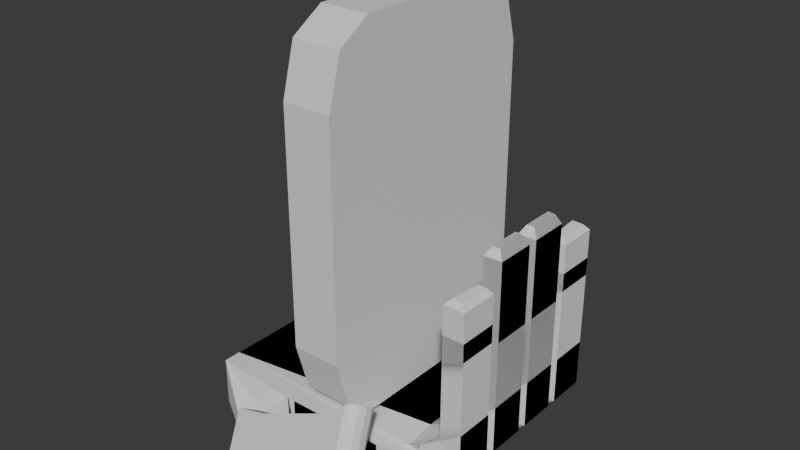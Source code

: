 # Source: rune-hand.blend  (saved by Blender 4.4.32; exported with 4.5.12 LTS)
import bpy
from mathutils import Matrix  # noqa: F401  (used for matrix-valued properties, if any)

bpy.ops.wm.read_factory_settings(use_empty=True)
scene = bpy.context.scene
scene.name = 'Scene'

# ---- collections
col_collection = bpy.data.collections.new('Collection'); scene.collection.children.link(col_collection)

# ---- materials (node trees are filled in below, after node groups)
mat_material_001 = bpy.data.materials.new('Material.001')
mat_material_001.alpha_threshold = 0.0
mat_material_001.roughness = 0.5
mat_material_001.line_color = (0.0, 0.0, 0.0, 1.0)

# ---- material node trees
mat_material_001.use_nodes = True; mat_material_001.node_tree.nodes.clear()
_N = mat_material_001.node_tree.nodes; _L = mat_material_001.node_tree.links
n0 = _N.new('ShaderNodeOutputMaterial'); n0.name = 'Material Output'; n0.location = (300, 300)
n1 = _N.new('ShaderNodeBsdfPrincipled'); n1.name = 'Principled BSDF'; n1.location = (10, 300)
n1.inputs[3].default_value = 1.45
_L.new(n1.outputs[0], n0.inputs[0])
n0.is_active_output = True

# ---- world
world_world = bpy.data.worlds.new('World'); scene.world = world_world
world_world.use_nodes = True; world_world.node_tree.nodes.clear()
_N = world_world.node_tree.nodes; _L = world_world.node_tree.links
n0 = _N.new('ShaderNodeOutputWorld'); n0.name = 'World Output'; n0.location = (300, 300)
n1 = _N.new('ShaderNodeBackground'); n1.name = 'Background'; n1.location = (10, 300)
n1.inputs[0].default_value = (0.05088, 0.05088, 0.05088, 1.0)
_L.new(n1.outputs[0], n0.inputs[0])
n0.is_active_output = True
world_world.color = (0.05088, 0.05088, 0.05088)
world_world.sun_shadow_jitter_overblur = 0.0

# ---- meshes
me_cube_001 = bpy.data.meshes.new('Cube.001')
me_cube_001.from_pydata([(1.0, 1.0, 0.6231), (1.0, 0.6231, 1.0), (1.0, 0.8896, 0.8896), (1.0, 0.6231, -1.0), (1.0, 1.0, -0.6231), (1.0, 0.8896, -0.8896), (1.0, -0.6231, 1.0), (1.0, -1.0, 0.6231), (1.0, -0.8896, 0.8896), (1.0, -1.0, -0.6231), (1.0, -0.6231, -1.0), (1.0, -0.8896, -0.8896), (-1.0, 0.6231, 1.0), (-1.0, 1.0, 0.6231), (-1.0, 0.8896, 0.8896), (-1.0, 1.0, -0.6231), (-1.0, 0.6231, -1.0), (-1.0, 0.8896, -0.8896), (-1.0, -1.0, 0.6231), (-1.0, -0.6231, 1.0), (-1.0, -0.8896, 0.8896), (-1.0, -0.6231, -1.0), (-1.0, -1.0, -0.6231), (-1.0, -0.8896, -0.8896)], [], [(16, 3, 10, 21), (21, 23, 22, 18, 20, 19, 12, 14, 13, 15, 17, 16), (9, 7, 18, 22), (1, 12, 19, 6), (3, 5, 4, 0, 2, 1, 6, 8, 7, 9, 11, 10), (3, 16, 17, 5), (5, 17, 15, 4), (6, 19, 20, 8), (8, 20, 18, 7), (21, 10, 11, 23), (23, 11, 9, 22), (12, 1, 2, 14), (14, 2, 0, 13), (15, 13, 0, 4)])
_uv = me_cube_001.uv_layers.new(name='UVMap')
_uv.uv.foreach_set('vector', [0.125, 0.5471, 0.375, 0.5471, 0.375, 0.7029, 0.125, 0.7029, 0.375, 0.04711, 0.3888, 0.0138, 0.4221, 0.0, 0.5779, 0.0, 0.6112, 0.0138, 0.625, 0.04711, 0.625, 0.2029, 0.6112, 0.2362, 0.5779, 0.25, 0.4221, 0.25, 0.3888, 0.2362, 0.375, 0.2029, 0.4221, 0.75, 0.5779, 0.75, 0.5779, 1.0, 0.4221, 1.0, 0.625, 0.5471, 0.875, 0.5471, 0.875, 0.7029, 0.625, 0.7029, 0.375, 0.5471, 0.3888, 0.5138, 0.4221, 0.5, 0.5779, 0.5, 0.6112, 0.5138, 0.625, 0.5471, 0.625, 0.7029, 0.6112, 0.7362, 0.5779, 0.75, 0.4221, 0.75, 0.3888, 0.7362, 0.375, 0.7029, 0.375, 0.5471, 0.125, 0.5471, 0.125, 0.5, 0.375, 0.5, 0.375, 0.5, 0.375, 0.25, 0.4221, 0.25, 0.4221, 0.5, 0.625, 0.7029, 0.875, 0.7029, 0.875, 0.75, 0.625, 0.75, 0.625, 0.75, 0.625, 1.0, 0.5779, 1.0, 0.5779, 0.75, 0.125, 0.7029, 0.375, 0.7029, 0.375, 0.75, 0.125, 0.75, 0.375, 1.0, 0.375, 0.75, 0.4221, 0.75, 0.4221, 1.0, 0.875, 0.5471, 0.625, 0.5471, 0.625, 0.5, 0.875, 0.5, 0.625, 0.25, 0.625, 0.5, 0.5779, 0.5, 0.5779, 0.25, 0.4221, 0.25, 0.5779, 0.25, 0.5779, 0.5, 0.4221, 0.5])
me_cube_001.materials.append(mat_material_001)
me_cube_001.use_mirror_vertex_groups = False
me_cube_001.update()
me_cube_002 = bpy.data.meshes.new('Cube.002')
me_cube_002.from_pydata([(-0.3372, -1.678, -0.6267), (-0.4275, -1.416, 0.7966), (1.0, 0.0, 1.0), (1.0, -0.5, 1.0), (1.0, 0.5, 1.0), (1.597, 0.9519, 2.852), (1.597, 0.5481, 2.852), (1.597, 0.4519, 2.878), (1.597, 0.04812, 2.878), (1.597, -0.04812, 2.878), (1.597, -0.4519, 2.878), (1.597, -0.5481, 2.878), (1.597, -0.9519, 2.878), (1.21, 0.9534, 1.62), (1.404, 0.9526, 2.25), (1.276, 0.5176, 1.595), (1.438, 0.533, 2.242), (1.276, 0.4824, 1.595), (1.438, 0.467, 2.242), (1.276, 0.01762, 1.595), (1.438, 0.03304, 2.242), (1.276, -0.01762, 1.595), (1.438, -0.03304, 2.242), (1.276, -0.4824, 1.595), (1.438, -0.467, 2.242), (1.276, -0.5176, 1.595), (1.438, -0.533, 2.242), (1.21, -0.9534, 1.62), (1.404, -0.9526, 2.25), (1.406, 0.9526, 4.177), (1.599, 0.9519, 4.573), (1.44, 0.533, 4.172), (1.599, 0.5481, 4.573), (1.44, 0.467, 4.969), (1.599, 0.4519, 5.605), (1.44, 0.03304, 4.969), (1.599, 0.04812, 5.605), (1.44, -0.03304, 4.969), (1.599, -0.04812, 5.605), (1.44, -0.467, 4.969), (1.599, -0.4519, 5.605), (1.44, -0.533, 5.429), (1.599, -0.5481, 5.815), (1.406, -0.9526, 5.433), (1.599, -0.9519, 5.815), (1.406, 0.9526, 6.574), (1.456, 0.9061, 6.796), (1.553, 0.9057, 6.788), (1.599, 0.9519, 6.558), (1.482, 0.5835, 6.793), (1.44, 0.533, 6.569), (1.599, 0.5481, 6.558), (1.553, 0.5903, 6.788), (1.44, 0.467, 8.767), (1.486, 0.4161, 9.121), (1.553, 0.4097, 9.114), (1.599, 0.4519, 8.749), (1.486, 0.08393, 9.121), (1.44, 0.03304, 8.767), (1.599, 0.04812, 8.749), (1.553, 0.09028, 9.114), (1.44, -0.03304, 8.767), (1.486, -0.08393, 9.121), (1.553, -0.09028, 9.114), (1.599, -0.04812, 8.749), (1.486, -0.4161, 9.121), (1.44, -0.467, 8.767), (1.599, -0.4519, 8.749), (1.553, -0.4097, 9.114), (1.44, -0.533, 7.74), (1.482, -0.5835, 7.957), (1.553, -0.5903, 7.952), (1.599, -0.5481, 7.729), (1.456, -0.9061, 7.96), (1.406, -0.9526, 7.745), (1.599, -0.9519, 7.729), (1.553, -0.9057, 7.952), (0.00271, -1.716, -0.07793), (-0.0876, -1.454, 1.345), (-1.0, -1.0, -1.0), (-1.0, -1.0, 1.0), (-0.3613, -1.404, -1.522), (-0.4563, -1.129, -0.02481), (-0.04734, -1.175, 0.6354), (0.04763, -1.45, -0.8614), (0.6787, -1.185, 2.257), (0.6198, -1.468, 2.9), (0.9322, -1.298, 3.409), (0.8205, -1.429, 3.605), (0.9068, -1.358, 3.614), (0.8659, -1.406, 3.685), (0.905, -1.679, 2.244), (1.008, -1.518, 2.214), (0.9514, -1.656, 2.324), (0.9891, -1.597, 2.313), (0.9499, -1.413, 1.461), (1.008, -1.518, 2.214), (0.9903, -1.426, 1.646), (1.012, -1.464, 1.921), (0.9322, -1.298, 3.409), (0.8606, -1.15, 2.895), (0.9269, -1.218, 3.259), (0.9007, -1.164, 3.07), (-0.8145, 1.0, -0.8145), (-1.0, 0.8145, -1.0), (-0.9072, 0.9751, -0.9072), (-0.9751, 0.9072, -0.9751), (-0.8145, 1.0, 0.8145), (-1.0, 0.8145, 1.0), (-0.9072, 0.9751, 0.9072), (-0.9751, 0.9072, 0.9751), (0.8145, 1.0, -0.8145), (0.9093, 0.9866, -0.9004), (0.9829, 0.9499, -0.9495), (1.033, 0.8753, 1.059), (0.8145, 1.0, 0.8145), (0.9919, 0.9376, 1.005), (0.9117, 0.9833, 0.9151), (0.7891, -1.0, -0.7891), (0.8969, -0.9847, -0.8867), (0.9806, -0.943, -0.9426), (0.7891, -1.0, 0.7891), (1.212, -0.988, 1.001), (0.923, -0.9984, 0.8947), (1.078, -0.994, 0.9722), (-0.1413, -1.0, 0.7891), (-0.1693, -1.053, 1.0), (-0.2222, -1.007, 0.8945), (-0.2325, -1.026, 0.9717), (-0.1413, -1.0, -0.7891), (-0.211, -1.077, -1.002), (-0.2278, -1.01, -0.8948), (-0.2533, -1.038, -0.9726), (1.0, 3.529e-08, -1.0), (1.0, 0.0, -1.0), (1.0, -3.529e-08, -1.0), (1.0, 0.0, -1.0), (1.0, 0.5, -1.0), (1.0, 0.5, -1.0), (1.0, 0.5, -1.0), (1.0, 0.5, -1.0), (1.0, -0.5, -1.0), (1.0, -0.5, -1.0), (1.0, -0.5, -1.0), (1.0, -0.5, -1.0), (1.597, 0.9519, 0.9738), (1.597, 0.9519, 0.9738), (1.597, 0.5481, 0.9738), (1.597, 0.5481, 0.9738), (1.597, 0.4519, 0.9738), (1.597, 0.4519, 0.9738), (1.597, 0.04812, 0.9738), (1.597, 0.04813, 0.9738), (1.597, -0.04813, 0.9738), (1.597, -0.04812, 0.9738), (1.597, -0.4519, 0.9738), (1.597, -0.4519, 0.9738), (1.597, -0.5481, 0.9738), (1.597, -0.5481, 0.9738), (1.597, -0.9519, 0.9738), (1.597, -0.9519, 0.9738), (1.597, 0.9519, 0.9738), (1.597, 0.9519, 0.9738), (1.597, 0.5481, 0.9738), (1.597, 0.5481, 0.9738), (1.597, 0.5481, 2.852), (1.597, 0.5481, 2.852), (1.597, 0.9519, 2.852), (1.597, 0.9519, 2.852), (1.597, 0.4519, 0.9738), (1.597, 0.4519, 0.9738), (1.597, 0.04812, 0.9738), (1.597, 0.04812, 0.9738), (1.597, 0.04812, 2.878), (1.597, 0.04812, 2.878), (1.597, 0.4519, 2.878), (1.597, 0.4519, 2.878), (1.597, -0.04812, 0.9738), (1.597, -0.04812, 0.9738), (1.597, -0.4519, 0.9738), (1.597, -0.4519, 0.9738), (1.597, -0.4519, 2.878), (1.597, -0.4519, 2.878), (1.597, -0.04812, 2.878), (1.597, -0.04812, 2.878), (1.597, -0.5481, 0.9738), (1.597, -0.5481, 0.9738), (1.597, -0.9519, 0.9738), (1.597, -0.9519, 0.9738), (1.597, -0.9519, 2.878), (1.597, -0.9519, 2.878), (1.597, -0.5481, 2.878), (1.597, -0.5481, 2.878), (1.016, 0.8998, -0.9487), (1.016, 0.8998, -0.9487), (1.018, -0.8861, -0.9417), (1.018, -0.8861, -0.9417)], [], [(103, 107, 115, 111), (82, 83, 126, 80), (77, 78, 1, 0), (79, 80, 108, 104), (146, 5, 168, 162), (114, 4, 15, 13), (138, 193, 145, 147), (8, 7, 34, 36), (143, 3, 25, 26, 11, 157), (142, 133, 154, 155), (139, 4, 17, 18, 7, 149), (10, 9, 38, 40), (4, 139, 148, 6, 16, 15), (2, 136, 152, 8, 20, 19), (148, 146, 162, 164), (12, 11, 42, 44), (135, 140, 150, 151), (161, 167, 165, 163), (3, 122, 27, 25), (26, 28, 43, 41), (195, 144, 158, 159), (12, 160, 188, 190), (10, 156, 180, 182), (114, 194, 113, 116), (8, 152, 172, 174), (187, 185, 191, 189), (6, 148, 164, 166), (122, 196, 160, 12, 28, 27), (177, 183, 181, 179), (160, 157, 186, 188), (169, 175, 173, 171), (157, 11, 192, 186), (156, 153, 178, 180), (153, 9, 184, 178), (152, 149, 170, 172), (149, 7, 176, 170), (194, 114, 13, 14, 5, 146), (7, 8, 174, 176), (9, 10, 182, 184), (5, 6, 166, 168), (11, 12, 190, 192), (114, 108, 80, 126, 122, 3, 2, 4), (25, 27, 28, 26), (2, 3, 23, 21), (21, 23, 24, 22), (4, 2, 19, 17), (17, 19, 20, 18), (13, 15, 16, 14), (34, 33, 53, 56), (39, 40, 67, 66), (30, 29, 45, 48), (32, 30, 48, 51), (22, 24, 39, 37), (6, 5, 30, 32), (11, 26, 41, 42), (9, 22, 37, 38), (18, 20, 35, 33), (7, 18, 33, 34), (28, 12, 44, 43), (5, 14, 29, 30), (24, 10, 40, 39), (20, 8, 36, 35), (16, 6, 32, 31), (14, 16, 31, 29), (29, 31, 50, 45), (33, 35, 58, 53), (37, 39, 66, 61), (41, 43, 74, 69), (70, 73, 76, 71), (31, 32, 51, 50), (54, 57, 60, 55), (43, 44, 75, 74), (38, 37, 61, 64), (44, 42, 72, 75), (35, 36, 59, 58), (40, 38, 64, 67), (62, 65, 68, 63), (36, 34, 56, 59), (42, 41, 69, 72), (46, 47, 48, 45), (50, 51, 52, 49), (51, 48, 47, 52), (54, 55, 56, 53), (58, 59, 60, 57), (59, 56, 55, 60), (62, 63, 64, 61), (66, 67, 68, 65), (67, 64, 63, 68), (70, 71, 72, 69), (74, 75, 76, 73), (75, 72, 71, 76), (73, 70, 69, 74), (65, 62, 61, 66), (57, 54, 53, 58), (49, 46, 45, 50), (46, 49, 52, 47), (136, 2, 21, 22, 9, 153), (81, 82, 80, 79), (83, 84, 130, 126), (84, 81, 79, 130), (77, 0, 81, 84), (1, 78, 83, 82), (0, 1, 82, 81), (88, 100, 85, 86), (78, 86, 85, 83), (84, 83, 85, 100, 95), (87, 92, 96, 99), (77, 84, 95, 91), (88, 91, 93, 90), (90, 93, 94, 89), (89, 94, 92, 87), (96, 92, 94, 98), (98, 94, 93, 97), (97, 93, 91, 95), (87, 99, 101, 89), (89, 101, 102, 90), (90, 102, 100, 88), (95, 100, 102, 97), (97, 102, 101, 98), (98, 101, 99, 96), (78, 77, 91, 88, 86), (107, 103, 105, 109), (109, 105, 106, 110), (110, 106, 104, 108), (130, 196, 120, 132), (113, 106, 105, 112), (112, 105, 103, 111), (108, 114, 116, 110), (110, 116, 117, 109), (109, 117, 115, 107), (194, 104, 106, 113), (116, 113, 112, 117), (117, 112, 111, 115), (3, 143, 156, 10, 24, 23), (121, 118, 119, 123), (123, 119, 120, 124), (124, 120, 196, 122), (132, 120, 119, 131), (131, 119, 118, 129), (122, 126, 128, 124), (124, 128, 127, 123), (123, 127, 125, 121), (126, 130, 132, 128), (128, 132, 131, 127), (127, 131, 129, 125), (118, 121, 125, 129), (133, 134, 135, 136), (137, 138, 139, 140), (141, 142, 143, 144), (141, 134, 133, 142), (134, 137, 140, 135), (158, 144, 143, 157), (150, 140, 139, 149), (154, 133, 136, 153), (138, 147, 148, 139), (146, 148, 147, 145), (135, 151, 152, 136), (149, 152, 151, 150), (142, 155, 156, 143), (153, 156, 155, 154), (157, 160, 159, 158), (161, 163, 164, 162), (163, 165, 166, 164), (165, 167, 168, 166), (167, 161, 162, 168), (169, 171, 172, 170), (171, 173, 174, 172), (173, 175, 176, 174), (175, 169, 170, 176), (177, 179, 180, 178), (179, 181, 182, 180), (181, 183, 184, 182), (183, 177, 178, 184), (185, 187, 188, 186), (187, 189, 190, 188), (189, 191, 192, 190), (191, 185, 186, 192), (193, 138, 137, 194), (145, 193, 194, 146), (144, 195, 196, 141), (160, 196, 195, 159), (104, 194, 137, 134, 141, 196, 130, 79)])
_uv = me_cube_002.uv_layers.new(name='UVMap')
_uv.uv.foreach_set('vector', [0.895, 0.1509, 0.7611, 0.1494, 0.763, 0.01561, 0.8969, 0.01718, 0.7048, 0.4384, 0.6713, 0.3841, 0.6809, 0.3541, 0.7489, 0.3541, 0.3774, 0.3152, 0.4258, 0.2084, 0.4353, 0.2606, 0.3869, 0.3673, 0.5844, 0.8438, 0.5844, 0.6802, 0.7337, 0.6802, 0.7337, 0.8437, 0.4331, 0.5985, 0.4331, 0.5985, 0.4331, 0.5985, 0.4331, 0.5985, 0.9082, 0.6563, 0.8774, 0.6616, 0.8785, 0.6106, 0.9143, 0.6088, 0.9423, 0.1645, 0.9095, 0.1593, 0.9091, 0.0005621, 0.9423, 0.001508, 0.9486, 0.6962, 0.9154, 0.6963, 0.9154, 0.472, 0.9486, 0.4719, 0.4365, 0.7368, 0.4365, 0.5725, 0.4592, 0.5236, 0.4726, 0.4703, 0.4857, 0.4181, 0.4857, 0.5746, 0.04169, 0.9147, 0.0005621, 0.9147, 0.003836, 0.7518, 0.03704, 0.7518, 0.2489, 0.8325, 0.2488, 0.6682, 0.2715, 0.6193, 0.285, 0.566, 0.2981, 0.5138, 0.2981, 0.6703, 0.3829, 0.9503, 0.3496, 0.9503, 0.3496, 0.726, 0.3829, 0.726, 0.5361, 0.4771, 0.5361, 0.6416, 0.4869, 0.4792, 0.4869, 0.3247, 0.5, 0.3749, 0.5135, 0.4282, 0.2477, 0.6686, 0.2476, 0.8331, 0.1984, 0.6707, 0.1985, 0.5141, 0.2116, 0.5664, 0.225, 0.6197, 0.4331, 0.5985, 0.4331, 0.5985, 0.4331, 0.5985, 0.4331, 0.5985, 0.4172, 0.8548, 0.384, 0.8548, 0.384, 0.6131, 0.4172, 0.6131, 0.08394, 0.9147, 0.04281, 0.9147, 0.04608, 0.7518, 0.07929, 0.7518, 0.2488, 0.9881, 0.2488, 0.8337, 0.282, 0.8337, 0.282, 0.9881, 0.8762, 0.7566, 0.836, 0.7547, 0.8389, 0.704, 0.8747, 0.7056, 0.8734, 0.6511, 0.8389, 0.6508, 0.8388, 0.3905, 0.8733, 0.3905, 0.9471, 0.8555, 0.9154, 0.861, 0.9154, 0.698, 0.9486, 0.6974, 0.432, 0.5985, 0.432, 0.5985, 0.432, 0.5985, 0.432, 0.5985, 0.4353, 0.4374, 0.4353, 0.594, 0.4353, 0.594, 0.4353, 0.4374, 0.4297, 0.4374, 0.4297, 0.6026, 0.4256, 0.6027, 0.4247, 0.442, 0.9498, 0.4971, 0.9498, 0.6528, 0.9498, 0.6528, 0.9498, 0.4971, 0.983, 0.854, 0.9498, 0.854, 0.9498, 0.6974, 0.983, 0.6974, 0.4331, 0.5985, 0.4331, 0.5985, 0.4331, 0.5985, 0.4331, 0.5985, 0.03196, 0.563, 0.00952, 0.722, 0.0005621, 0.5576, 0.03742, 0.4055, 0.04069, 0.4594, 0.04398, 0.5134, 0.4869, 0.9671, 0.4869, 0.8105, 0.5201, 0.8105, 0.5201, 0.9671, 0.432, 0.5985, 0.432, 0.5985, 0.432, 0.5985, 0.432, 0.5985, 0.9434, 0.1572, 0.9434, 0.0005675, 0.9766, 0.0005621, 0.9766, 0.1572, 0.432, 0.5985, 0.432, 0.5985, 0.432, 0.5985, 0.432, 0.5985, 0.4309, 0.5985, 0.4309, 0.5985, 0.4309, 0.5985, 0.4309, 0.5985, 0.983, 0.3391, 0.983, 0.1834, 0.983, 0.1834, 0.983, 0.3391, 0.4338, 0.6315, 0.4338, 0.6646, 0.4338, 0.6646, 0.4338, 0.6315, 0.75, 0.5107, 0.75, 0.3541, 0.75, 0.3541, 0.75, 0.5107, 0.5373, 0.6372, 0.5373, 0.4722, 0.551, 0.4262, 0.5664, 0.3744, 0.5818, 0.3248, 0.5833, 0.4791, 0.4225, 0.6361, 0.4225, 0.603, 0.4225, 0.603, 0.4225, 0.6361, 0.4309, 0.5996, 0.4309, 0.5996, 0.4309, 0.5996, 0.4309, 0.5996, 0.4331, 0.5985, 0.4331, 0.5985, 0.4331, 0.5985, 0.4331, 0.5985, 0.432, 0.5985, 0.432, 0.5985, 0.432, 0.5985, 0.432, 0.5985, 0.5899, 0.1688, 0.5921, 0.002047, 0.741, 0.0005621, 0.7463, 0.06873, 0.7426, 0.1822, 0.7023, 0.1652, 0.6613, 0.1656, 0.6203, 0.166, 0.8747, 0.7056, 0.8389, 0.704, 0.8389, 0.6508, 0.8734, 0.6511, 0.8349, 0.8519, 0.7938, 0.8519, 0.7952, 0.8008, 0.8334, 0.8008, 0.8334, 0.8008, 0.7952, 0.8008, 0.7964, 0.7464, 0.8321, 0.7464, 0.7927, 0.8519, 0.7515, 0.8519, 0.7529, 0.8008, 0.7912, 0.8008, 0.7912, 0.8008, 0.7529, 0.8008, 0.7542, 0.7464, 0.7899, 0.7464, 0.9143, 0.6088, 0.8785, 0.6106, 0.8794, 0.5562, 0.9139, 0.5556, 0.2981, 0.2897, 0.285, 0.3419, 0.2849, 0.02987, 0.298, 0.03132, 0.1611, 0.3421, 0.148, 0.2898, 0.1482, 0.0312, 0.1613, 0.02972, 0.5806, 0.1833, 0.565, 0.216, 0.5631, 0.01906, 0.579, 0.02027, 0.5705, 0.8205, 0.5373, 0.8205, 0.5373, 0.6573, 0.5705, 0.6573, 0.8321, 0.7464, 0.7964, 0.7464, 0.7965, 0.5234, 0.8322, 0.5234, 0.5705, 0.9621, 0.5373, 0.9621, 0.5373, 0.8205, 0.5705, 0.8205, 0.4857, 0.4181, 0.4726, 0.4703, 0.4726, 0.2085, 0.4857, 0.1767, 0.3485, 0.5138, 0.3354, 0.566, 0.3354, 0.3419, 0.3485, 0.2897, 0.7899, 0.7464, 0.7542, 0.7464, 0.7543, 0.5234, 0.7899, 0.5234, 0.2981, 0.5138, 0.285, 0.566, 0.285, 0.3419, 0.2981, 0.2897, 0.04069, 0.4594, 0.03742, 0.4055, 0.09414, 0.1706, 0.1022, 0.2048, 0.5818, 0.3248, 0.5664, 0.3744, 0.565, 0.216, 0.5806, 0.1833, 0.1612, 0.5664, 0.1481, 0.5141, 0.148, 0.2898, 0.1611, 0.3421, 0.2116, 0.5664, 0.1985, 0.5141, 0.1984, 0.2898, 0.2115, 0.3421, 0.5, 0.3749, 0.4869, 0.3247, 0.4869, 0.1832, 0.5, 0.2162, 0.9139, 0.5556, 0.8794, 0.5562, 0.8785, 0.3983, 0.913, 0.398, 0.913, 0.398, 0.8785, 0.3983, 0.8774, 0.2023, 0.9119, 0.202, 0.7899, 0.5234, 0.7543, 0.5234, 0.7544, 0.2128, 0.79, 0.2128, 0.8322, 0.5234, 0.7965, 0.5234, 0.7966, 0.2128, 0.8323, 0.2128, 0.8733, 0.3905, 0.8388, 0.3905, 0.8387, 0.2014, 0.8732, 0.2014, 0.4247, 0.6304, 0.4247, 0.6038, 0.4327, 0.6045, 0.4306, 0.6303, 0.5, 0.2162, 0.4869, 0.1832, 0.487, 0.01994, 0.5001, 0.01901, 0.5716, 0.6656, 0.5716, 0.6384, 0.5771, 0.6389, 0.5771, 0.6651, 0.1022, 0.2048, 0.09414, 0.1706, 0.1312, 0.01752, 0.1469, 0.02001, 0.3485, 0.2897, 0.3354, 0.3419, 0.3353, 0.02987, 0.3484, 0.03132, 0.4172, 0.6131, 0.384, 0.6131, 0.384, 0.4557, 0.4172, 0.4557, 0.2115, 0.3421, 0.1984, 0.2898, 0.1985, 0.0312, 0.2117, 0.02972, 0.3829, 0.726, 0.3496, 0.726, 0.3496, 0.4674, 0.3829, 0.4674, 0.5306, 0.67, 0.5306, 0.6427, 0.5361, 0.6433, 0.5361, 0.6695, 0.9486, 0.4719, 0.9154, 0.472, 0.9154, 0.2133, 0.9486, 0.2133, 0.4857, 0.1767, 0.4726, 0.2085, 0.4726, 0.01852, 0.4857, 0.01939, 0.5673, 0.0005621, 0.5753, 0.001155, 0.579, 0.02027, 0.5631, 0.01906, 0.5001, 0.01901, 0.487, 0.01994, 0.4906, 0.0009964, 0.4964, 0.000562, 0.5705, 0.6573, 0.5373, 0.6573, 0.5411, 0.6384, 0.5671, 0.6384, 0.2889, 0.000562, 0.2944, 0.001172, 0.298, 0.03132, 0.2849, 0.02987, 0.2117, 0.02972, 0.1985, 0.0312, 0.2022, 0.001182, 0.2077, 0.000562, 0.9486, 0.2133, 0.9154, 0.2133, 0.919, 0.1834, 0.9452, 0.1834, 0.3393, 0.000562, 0.3448, 0.001172, 0.3484, 0.03132, 0.3353, 0.02987, 0.1613, 0.02972, 0.1482, 0.0312, 0.1518, 0.001182, 0.1573, 0.000562, 0.3829, 0.4674, 0.3496, 0.4674, 0.3532, 0.4374, 0.3794, 0.4374, 0.4763, 0.0005621, 0.4821, 0.0009715, 0.4857, 0.01939, 0.4726, 0.01852, 0.1469, 0.02001, 0.1312, 0.01752, 0.139, 0.0005621, 0.1469, 0.001834, 0.4172, 0.4557, 0.384, 0.4557, 0.3875, 0.4375, 0.4134, 0.4374, 0.8425, 0.1834, 0.869, 0.1834, 0.8732, 0.2014, 0.8387, 0.2014, 0.8008, 0.1834, 0.8281, 0.1834, 0.8323, 0.2128, 0.7966, 0.2128, 0.7585, 0.1834, 0.7859, 0.1834, 0.79, 0.2128, 0.7544, 0.2128, 0.8814, 0.1835, 0.9079, 0.1834, 0.9119, 0.202, 0.8774, 0.2023, 0.4247, 0.6581, 0.4247, 0.6315, 0.4306, 0.6316, 0.4327, 0.6574, 0.2993, 0.8325, 0.2992, 0.6682, 0.3219, 0.6193, 0.3354, 0.566, 0.3485, 0.5138, 0.3485, 0.6703, 0.698, 0.5615, 0.7048, 0.4384, 0.7489, 0.3541, 0.7489, 0.5186, 0.3271, 0.8636, 0.3481, 0.9869, 0.3175, 0.9983, 0.3175, 0.8337, 0.7353, 0.6307, 0.6713, 0.6307, 0.6779, 0.5626, 0.7123, 0.6179, 0.3774, 0.3152, 0.3869, 0.3673, 0.3611, 0.4363, 0.3496, 0.3736, 0.5844, 0.5662, 0.5943, 0.5139, 0.6176, 0.5686, 0.6057, 0.6314, 0.8774, 0.7804, 0.8774, 0.6628, 0.9129, 0.7247, 0.9129, 0.8484, 0.1779, 0.8413, 0.2038, 0.8978, 0.2038, 0.9516, 0.1779, 0.9008, 0.5943, 0.5139, 0.6023, 0.3739, 0.625, 0.4228, 0.6176, 0.5686, 0.6702, 0.679, 0.6176, 0.5686, 0.625, 0.4228, 0.6199, 0.3688, 0.6702, 0.4747, 0.4331, 0.5996, 0.4331, 0.5996, 0.4331, 0.5996, 0.4331, 0.5996, 0.3774, 0.3152, 0.3496, 0.3736, 0.3496, 0.1686, 0.3774, 0.1102, 0.4235, 0.008128, 0.3774, 0.1102, 0.3762, 0.1027, 0.4224, 0.0005621, 0.1767, 0.8343, 0.1767, 0.948, 0.1718, 0.948, 0.1718, 0.8393, 0.1718, 0.8393, 0.1718, 0.948, 0.1639, 0.9548, 0.1639, 0.8549, 0.1639, 0.9548, 0.1639, 0.9548, 0.1718, 0.948, 0.1552, 0.9777, 0.1552, 0.9777, 0.1718, 0.948, 0.1767, 0.948, 0.1481, 0.9994, 0.3521, 0.1533, 0.3762, 0.1027, 0.3774, 0.1102, 0.3496, 0.1686, 0.1639, 0.8549, 0.1639, 0.8549, 0.1552, 0.8659, 0.1718, 0.8393, 0.4212, 0.6091, 0.4212, 0.6388, 0.4183, 0.6544, 0.4183, 0.603, 0.1794, 0.8343, 0.2019, 0.8831, 0.2038, 0.8978, 0.1779, 0.8413, 0.6702, 0.4747, 0.6199, 0.3688, 0.6178, 0.3541, 0.6678, 0.4593, 0.1481, 0.9994, 0.148, 0.8804, 0.1552, 0.8659, 0.1552, 0.9777, 0.1552, 0.9777, 0.1552, 0.8659, 0.1639, 0.8549, 0.1639, 0.9548, 0.4258, 0.2084, 0.3774, 0.3152, 0.3774, 0.1102, 0.4235, 0.008128, 0.418, 0.06817, 0.7611, 0.1494, 0.895, 0.1509, 0.9024, 0.1585, 0.7533, 0.1568, 0.7468, 0.6869, 0.7468, 0.8353, 0.7413, 0.8415, 0.7413, 0.682, 0.7413, 0.682, 0.7413, 0.8415, 0.7337, 0.8437, 0.7337, 0.6802, 0.1072, 0.7507, 0.00952, 0.722, 0.01268, 0.7228, 0.111, 0.7491, 0.7477, 0.1867, 0.5867, 0.1901, 0.5923, 0.184, 0.7417, 0.1834, 0.904, 0.009414, 0.9024, 0.1585, 0.895, 0.1509, 0.8969, 0.01718, 0.5921, 0.002047, 0.5899, 0.1688, 0.5844, 0.1657, 0.5844, 0.004286, 0.7474, 0.162, 0.7474, 0.0005621, 0.7548, 0.007448, 0.7533, 0.1568, 0.7533, 0.1568, 0.7548, 0.007448, 0.763, 0.01561, 0.7611, 0.1494, 0.7504, 0.1908, 0.5846, 0.1978, 0.5867, 0.1901, 0.7477, 0.1867, 0.7474, 0.0005621, 0.908, 0.003245, 0.904, 0.009414, 0.7548, 0.007448, 0.7548, 0.007448, 0.904, 0.009414, 0.8969, 0.01718, 0.763, 0.01561, 0.1973, 0.6686, 0.1973, 0.8331, 0.148, 0.6707, 0.1481, 0.5141, 0.1612, 0.5664, 0.1746, 0.6197, 0.06171, 0.5881, 0.03116, 0.7143, 0.0206, 0.72, 0.05306, 0.5771, 0.05306, 0.5771, 0.0206, 0.72, 0.01268, 0.7228, 0.04216, 0.5679, 0.04216, 0.5679, 0.01268, 0.7228, 0.00952, 0.722, 0.03196, 0.563, 0.111, 0.7491, 0.01268, 0.7228, 0.0206, 0.72, 0.1104, 0.7424, 0.1104, 0.7424, 0.0206, 0.72, 0.03116, 0.7143, 0.1055, 0.7323, 0.03196, 0.563, 0.1425, 0.5898, 0.1469, 0.5933, 0.04216, 0.5679, 0.04216, 0.5679, 0.1469, 0.5933, 0.1445, 0.5992, 0.05306, 0.5771, 0.05306, 0.5771, 0.1445, 0.5992, 0.136, 0.6061, 0.06171, 0.5881, 0.4236, 0.4374, 0.4236, 0.6018, 0.4199, 0.5997, 0.4183, 0.4399, 0.4331, 0.4374, 0.4331, 0.5974, 0.4309, 0.5909, 0.4315, 0.4437, 0.1445, 0.5992, 0.1104, 0.7424, 0.1055, 0.7323, 0.136, 0.6061, 0.03116, 0.7143, 0.06171, 0.5881, 0.136, 0.6061, 0.1055, 0.7323, 0.432, 0.5996, 0.432, 0.5996, 0.432, 0.5996, 0.432, 0.5996, 0.4331, 0.6007, 0.4331, 0.6007, 0.4331, 0.6007, 0.4331, 0.6007, 0.432, 0.5996, 0.432, 0.5996, 0.432, 0.5996, 0.432, 0.5996, 0.432, 0.5996, 0.432, 0.5996, 0.432, 0.5996, 0.432, 0.5996, 0.4353, 0.5951, 0.4353, 0.6361, 0.4353, 0.6361, 0.4353, 0.5951, 0.8692, 0.7585, 0.8692, 0.9252, 0.8692, 0.9252, 0.8692, 0.7585, 0.5239, 0.6427, 0.528, 0.8094, 0.528, 0.8094, 0.5239, 0.6427, 0.4735, 0.738, 0.4776, 0.9046, 0.4776, 0.9046, 0.4735, 0.738, 0.08506, 0.9185, 0.08887, 0.7518, 0.08887, 0.7518, 0.08506, 0.9185, 0.1221, 0.7518, 0.08887, 0.7518, 0.08887, 0.7518, 0.1221, 0.7518, 0.4869, 0.8094, 0.4907, 0.6427, 0.4907, 0.6427, 0.4869, 0.8094, 0.5239, 0.6427, 0.4907, 0.6427, 0.4907, 0.6427, 0.5239, 0.6427, 0.4365, 0.9046, 0.4403, 0.738, 0.4403, 0.738, 0.4365, 0.9046, 0.4735, 0.738, 0.4403, 0.738, 0.4403, 0.738, 0.4735, 0.738, 0.8692, 0.7585, 0.836, 0.7577, 0.836, 0.7577, 0.8692, 0.7585, 0.3164, 0.9873, 0.2832, 0.9873, 0.2832, 0.9873, 0.3164, 0.9873, 0.2832, 0.9873, 0.2832, 0.8337, 0.2832, 0.8337, 0.2832, 0.9873, 0.4236, 0.6372, 0.4236, 0.6703, 0.4236, 0.6703, 0.4236, 0.6372, 0.3164, 0.8337, 0.3164, 0.9873, 0.3164, 0.9873, 0.3164, 0.8337, 0.983, 0.6528, 0.9498, 0.6528, 0.9498, 0.6528, 0.983, 0.6528, 0.9498, 0.6528, 0.9498, 0.4971, 0.9498, 0.4971, 0.9498, 0.6528, 0.4225, 0.603, 0.4225, 0.6361, 0.4225, 0.6361, 0.4225, 0.603, 0.983, 0.4971, 0.983, 0.6528, 0.983, 0.6528, 0.983, 0.4971, 0.983, 0.3391, 0.9498, 0.3391, 0.9498, 0.3391, 0.983, 0.3391, 0.9498, 0.3391, 0.9498, 0.1834, 0.9498, 0.1834, 0.9498, 0.3391, 0.4225, 0.6372, 0.4225, 0.6703, 0.4225, 0.6703, 0.4225, 0.6372, 0.983, 0.1834, 0.983, 0.3391, 0.983, 0.3391, 0.983, 0.1834, 0.983, 0.4959, 0.9498, 0.4959, 0.9498, 0.4959, 0.983, 0.4959, 0.9498, 0.4959, 0.9498, 0.3402, 0.9498, 0.3402, 0.9498, 0.4959, 0.4236, 0.603, 0.4236, 0.6361, 0.4236, 0.6361, 0.4236, 0.603, 0.983, 0.3402, 0.983, 0.4959, 0.983, 0.4959, 0.983, 0.3402, 0.1179, 0.9141, 0.08506, 0.9185, 0.08506, 0.9185, 0.1179, 0.9141, 0.1221, 0.7518, 0.1179, 0.9141, 0.1179, 0.9141, 0.1221, 0.7518, 0.8692, 0.9252, 0.8376, 0.9195, 0.8376, 0.9195, 0.8692, 0.9252, 0.836, 0.7577, 0.8376, 0.9195, 0.8376, 0.9195, 0.836, 0.7577, 0.5846, 0.1978, 0.7504, 0.1908, 0.7491, 0.2239, 0.749, 0.2649, 0.749, 0.3059, 0.7504, 0.3371, 0.6493, 0.353, 0.5844, 0.3465])
me_cube_002.update()
me_cube_003 = bpy.data.meshes.new('Cube.003')
me_cube_003.from_pydata([(-0.3372, -1.678, -0.6267), (-0.4275, -1.416, 0.7966), (1.0, 0.0, 1.0), (1.0, -0.5, 1.0), (1.0, 0.5, 1.0), (1.597, 0.9519, 2.852), (1.597, 0.5481, 2.852), (1.597, 0.4519, 2.878), (1.597, 0.04812, 2.878), (1.597, -0.04812, 2.878), (1.597, -0.4519, 2.878), (1.597, -0.5481, 2.878), (1.597, -0.9519, 2.878), (1.21, 0.9534, 1.62), (1.404, 0.9526, 2.25), (1.276, 0.5176, 1.595), (1.438, 0.533, 2.242), (1.276, 0.4824, 1.595), (1.438, 0.467, 2.242), (1.276, 0.01762, 1.595), (1.438, 0.03304, 2.242), (1.276, -0.01762, 1.595), (1.438, -0.03304, 2.242), (1.276, -0.4824, 1.595), (1.438, -0.467, 2.242), (1.276, -0.5176, 1.595), (1.438, -0.533, 2.242), (1.21, -0.9534, 1.62), (1.404, -0.9526, 2.25), (1.406, 0.9526, 4.177), (1.599, 0.9519, 4.573), (1.44, 0.533, 4.172), (1.599, 0.5481, 4.573), (1.44, 0.467, 4.969), (1.599, 0.4519, 5.605), (1.44, 0.03304, 4.969), (1.599, 0.04812, 5.605), (1.44, -0.03304, 4.969), (1.599, -0.04812, 5.605), (1.44, -0.467, 4.969), (1.599, -0.4519, 5.605), (1.44, -0.533, 5.429), (1.599, -0.5481, 5.815), (1.406, -0.9526, 5.433), (1.599, -0.9519, 5.815), (1.406, 0.9526, 6.574), (1.456, 0.9061, 6.796), (1.553, 0.9057, 6.788), (1.599, 0.9519, 6.558), (1.482, 0.5835, 6.793), (1.44, 0.533, 6.569), (1.599, 0.5481, 6.558), (1.553, 0.5903, 6.788), (1.44, 0.467, 8.767), (1.486, 0.4161, 9.121), (1.553, 0.4097, 9.114), (1.599, 0.4519, 8.749), (1.486, 0.08393, 9.121), (1.44, 0.03304, 8.767), (1.599, 0.04812, 8.749), (1.553, 0.09028, 9.114), (1.44, -0.03304, 8.767), (1.486, -0.08393, 9.121), (1.553, -0.09028, 9.114), (1.599, -0.04812, 8.749), (1.486, -0.4161, 9.121), (1.44, -0.467, 8.767), (1.599, -0.4519, 8.749), (1.553, -0.4097, 9.114), (1.44, -0.533, 7.74), (1.482, -0.5835, 7.957), (1.553, -0.5903, 7.952), (1.599, -0.5481, 7.729), (1.456, -0.9061, 7.96), (1.406, -0.9526, 7.745), (1.599, -0.9519, 7.729), (1.553, -0.9057, 7.952), (0.00271, -1.716, -0.07793), (-0.0876, -1.454, 1.345), (-1.0, -1.0, -1.0), (-1.0, -1.0, 1.0), (-0.3613, -1.404, -1.522), (-0.4563, -1.129, -0.02481), (-0.04734, -1.175, 0.6354), (0.04763, -1.45, -0.8614), (0.6787, -1.185, 2.257), (0.6198, -1.468, 2.9), (0.9322, -1.298, 3.409), (0.8205, -1.429, 3.605), (0.9068, -1.358, 3.614), (0.8659, -1.406, 3.685), (0.905, -1.679, 2.244), (1.008, -1.518, 2.214), (0.9514, -1.656, 2.324), (0.9891, -1.597, 2.313), (0.9499, -1.413, 1.461), (1.008, -1.518, 2.214), (0.9903, -1.426, 1.646), (1.012, -1.464, 1.921), (0.9322, -1.298, 3.409), (0.8606, -1.15, 2.895), (0.9269, -1.218, 3.259), (0.9007, -1.164, 3.07), (-0.8145, 1.0, -0.8145), (-1.0, 0.8145, -1.0), (-0.9072, 0.9751, -0.9072), (-0.9751, 0.9072, -0.9751), (-0.8145, 1.0, 0.8145), (-1.0, 0.8145, 1.0), (-0.9072, 0.9751, 0.9072), (-0.9751, 0.9072, 0.9751), (0.8145, 1.0, -0.8145), (0.9093, 0.9866, -0.9004), (0.9829, 0.9499, -0.9495), (1.033, 0.8753, 1.059), (0.8145, 1.0, 0.8145), (0.9919, 0.9376, 1.005), (0.9117, 0.9833, 0.9151), (0.7891, -1.0, -0.7891), (0.8969, -0.9847, -0.8867), (0.9806, -0.943, -0.9426), (0.7891, -1.0, 0.7891), (1.212, -0.988, 1.001), (0.923, -0.9984, 0.8947), (1.078, -0.994, 0.9722), (-0.1413, -1.0, 0.7891), (-0.1693, -1.053, 1.0), (-0.2222, -1.007, 0.8945), (-0.2325, -1.026, 0.9717), (-0.1413, -1.0, -0.7891), (-0.211, -1.077, -1.002), (-0.2278, -1.01, -0.8948), (-0.2533, -1.038, -0.9726), (1.0, 3.529e-08, -1.0), (1.0, 0.0, -1.0), (1.0, -3.529e-08, -1.0), (1.0, 0.0, -1.0), (1.0, 0.5, -1.0), (1.0, 0.5, -1.0), (1.0, 0.5, -1.0), (1.0, 0.5, -1.0), (1.0, -0.5, -1.0), (1.0, -0.5, -1.0), (1.0, -0.5, -1.0), (1.0, -0.5, -1.0), (1.597, 0.9519, 0.9738), (1.597, 0.9519, 0.9738), (1.597, 0.5481, 0.9738), (1.597, 0.5481, 0.9738), (1.597, 0.4519, 0.9738), (1.597, 0.4519, 0.9738), (1.597, 0.04812, 0.9738), (1.597, 0.04813, 0.9738), (1.597, -0.04813, 0.9738), (1.597, -0.04812, 0.9738), (1.597, -0.4519, 0.9738), (1.597, -0.4519, 0.9738), (1.597, -0.5481, 0.9738), (1.597, -0.5481, 0.9738), (1.597, -0.9519, 0.9738), (1.597, -0.9519, 0.9738), (1.597, 0.9519, 0.9738), (1.597, 0.9519, 0.9738), (1.597, 0.5481, 0.9738), (1.597, 0.5481, 0.9738), (1.597, 0.5481, 2.852), (1.597, 0.5481, 2.852), (1.597, 0.9519, 2.852), (1.597, 0.9519, 2.852), (1.597, 0.4519, 0.9738), (1.597, 0.4519, 0.9738), (1.597, 0.04812, 0.9738), (1.597, 0.04812, 0.9738), (1.597, 0.04812, 2.878), (1.597, 0.04812, 2.878), (1.597, 0.4519, 2.878), (1.597, 0.4519, 2.878), (1.597, -0.04812, 0.9738), (1.597, -0.04812, 0.9738), (1.597, -0.4519, 0.9738), (1.597, -0.4519, 0.9738), (1.597, -0.4519, 2.878), (1.597, -0.4519, 2.878), (1.597, -0.04812, 2.878), (1.597, -0.04812, 2.878), (1.597, -0.5481, 0.9738), (1.597, -0.5481, 0.9738), (1.597, -0.9519, 0.9738), (1.597, -0.9519, 0.9738), (1.597, -0.9519, 2.878), (1.597, -0.9519, 2.878), (1.597, -0.5481, 2.878), (1.597, -0.5481, 2.878), (1.016, 0.8998, -0.9487), (1.016, 0.8998, -0.9487), (1.018, -0.8861, -0.9417), (1.018, -0.8861, -0.9417)], [], [(103, 107, 115, 111), (82, 83, 126, 80), (77, 78, 1, 0), (79, 80, 108, 104), (146, 5, 168, 162), (114, 4, 15, 13), (138, 193, 145, 147), (8, 7, 34, 36), (143, 3, 25, 26, 11, 157), (142, 133, 154, 155), (139, 4, 17, 18, 7, 149), (10, 9, 38, 40), (4, 139, 148, 6, 16, 15), (2, 136, 152, 8, 20, 19), (148, 146, 162, 164), (12, 11, 42, 44), (135, 140, 150, 151), (161, 167, 165, 163), (3, 122, 27, 25), (26, 28, 43, 41), (195, 144, 158, 159), (12, 160, 188, 190), (10, 156, 180, 182), (114, 194, 113, 116), (8, 152, 172, 174), (187, 185, 191, 189), (6, 148, 164, 166), (122, 196, 160, 12, 28, 27), (177, 183, 181, 179), (160, 157, 186, 188), (169, 175, 173, 171), (157, 11, 192, 186), (156, 153, 178, 180), (153, 9, 184, 178), (152, 149, 170, 172), (149, 7, 176, 170), (194, 114, 13, 14, 5, 146), (7, 8, 174, 176), (9, 10, 182, 184), (5, 6, 166, 168), (11, 12, 190, 192), (114, 108, 80, 126, 122, 3, 2, 4), (25, 27, 28, 26), (2, 3, 23, 21), (21, 23, 24, 22), (4, 2, 19, 17), (17, 19, 20, 18), (13, 15, 16, 14), (34, 33, 53, 56), (39, 40, 67, 66), (30, 29, 45, 48), (32, 30, 48, 51), (22, 24, 39, 37), (6, 5, 30, 32), (11, 26, 41, 42), (9, 22, 37, 38), (18, 20, 35, 33), (7, 18, 33, 34), (28, 12, 44, 43), (5, 14, 29, 30), (24, 10, 40, 39), (20, 8, 36, 35), (16, 6, 32, 31), (14, 16, 31, 29), (29, 31, 50, 45), (33, 35, 58, 53), (37, 39, 66, 61), (41, 43, 74, 69), (70, 73, 76, 71), (31, 32, 51, 50), (54, 57, 60, 55), (43, 44, 75, 74), (38, 37, 61, 64), (44, 42, 72, 75), (35, 36, 59, 58), (40, 38, 64, 67), (62, 65, 68, 63), (36, 34, 56, 59), (42, 41, 69, 72), (46, 47, 48, 45), (50, 51, 52, 49), (51, 48, 47, 52), (54, 55, 56, 53), (58, 59, 60, 57), (59, 56, 55, 60), (62, 63, 64, 61), (66, 67, 68, 65), (67, 64, 63, 68), (70, 71, 72, 69), (74, 75, 76, 73), (75, 72, 71, 76), (73, 70, 69, 74), (65, 62, 61, 66), (57, 54, 53, 58), (49, 46, 45, 50), (46, 49, 52, 47), (136, 2, 21, 22, 9, 153), (81, 82, 80, 79), (83, 84, 130, 126), (84, 81, 79, 130), (77, 0, 81, 84), (1, 78, 83, 82), (0, 1, 82, 81), (88, 100, 85, 86), (78, 86, 85, 83), (84, 83, 85, 100, 95), (87, 92, 96, 99), (77, 84, 95, 91), (88, 91, 93, 90), (90, 93, 94, 89), (89, 94, 92, 87), (96, 92, 94, 98), (98, 94, 93, 97), (97, 93, 91, 95), (87, 99, 101, 89), (89, 101, 102, 90), (90, 102, 100, 88), (95, 100, 102, 97), (97, 102, 101, 98), (98, 101, 99, 96), (78, 77, 91, 88, 86), (107, 103, 105, 109), (109, 105, 106, 110), (110, 106, 104, 108), (130, 196, 120, 132), (113, 106, 105, 112), (112, 105, 103, 111), (108, 114, 116, 110), (110, 116, 117, 109), (109, 117, 115, 107), (194, 104, 106, 113), (116, 113, 112, 117), (117, 112, 111, 115), (3, 143, 156, 10, 24, 23), (121, 118, 119, 123), (123, 119, 120, 124), (124, 120, 196, 122), (132, 120, 119, 131), (131, 119, 118, 129), (122, 126, 128, 124), (124, 128, 127, 123), (123, 127, 125, 121), (126, 130, 132, 128), (128, 132, 131, 127), (127, 131, 129, 125), (118, 121, 125, 129), (133, 134, 135, 136), (137, 138, 139, 140), (141, 142, 143, 144), (141, 134, 133, 142), (134, 137, 140, 135), (158, 144, 143, 157), (150, 140, 139, 149), (154, 133, 136, 153), (138, 147, 148, 139), (146, 148, 147, 145), (135, 151, 152, 136), (149, 152, 151, 150), (142, 155, 156, 143), (153, 156, 155, 154), (157, 160, 159, 158), (161, 163, 164, 162), (163, 165, 166, 164), (165, 167, 168, 166), (167, 161, 162, 168), (169, 171, 172, 170), (171, 173, 174, 172), (173, 175, 176, 174), (175, 169, 170, 176), (177, 179, 180, 178), (179, 181, 182, 180), (181, 183, 184, 182), (183, 177, 178, 184), (185, 187, 188, 186), (187, 189, 190, 188), (189, 191, 192, 190), (191, 185, 186, 192), (193, 138, 137, 194), (145, 193, 194, 146), (144, 195, 196, 141), (160, 196, 195, 159), (104, 194, 137, 134, 141, 196, 130, 79)])
_uv = me_cube_003.uv_layers.new(name='UVMap')
_uv.uv.foreach_set('vector', [0.895, 0.1509, 0.7611, 0.1494, 0.763, 0.01561, 0.8969, 0.01718, 0.7048, 0.4384, 0.6713, 0.3841, 0.6809, 0.3541, 0.7489, 0.3541, 0.3774, 0.3152, 0.4258, 0.2084, 0.4353, 0.2606, 0.3869, 0.3673, 0.5844, 0.8438, 0.5844, 0.6802, 0.7337, 0.6802, 0.7337, 0.8437, 0.4331, 0.5985, 0.4331, 0.5985, 0.4331, 0.5985, 0.4331, 0.5985, 0.9082, 0.6563, 0.8774, 0.6616, 0.8785, 0.6106, 0.9143, 0.6088, 0.9423, 0.1645, 0.9095, 0.1593, 0.9091, 0.0005621, 0.9423, 0.001508, 0.9486, 0.6962, 0.9154, 0.6963, 0.9154, 0.472, 0.9486, 0.4719, 0.4365, 0.7368, 0.4365, 0.5725, 0.4592, 0.5236, 0.4726, 0.4703, 0.4857, 0.4181, 0.4857, 0.5746, 0.04169, 0.9147, 0.0005621, 0.9147, 0.003836, 0.7518, 0.03704, 0.7518, 0.2489, 0.8325, 0.2488, 0.6682, 0.2715, 0.6193, 0.285, 0.566, 0.2981, 0.5138, 0.2981, 0.6703, 0.3829, 0.9503, 0.3496, 0.9503, 0.3496, 0.726, 0.3829, 0.726, 0.5361, 0.4771, 0.5361, 0.6416, 0.4869, 0.4792, 0.4869, 0.3247, 0.5, 0.3749, 0.5135, 0.4282, 0.2477, 0.6686, 0.2476, 0.8331, 0.1984, 0.6707, 0.1985, 0.5141, 0.2116, 0.5664, 0.225, 0.6197, 0.4331, 0.5985, 0.4331, 0.5985, 0.4331, 0.5985, 0.4331, 0.5985, 0.4172, 0.8548, 0.384, 0.8548, 0.384, 0.6131, 0.4172, 0.6131, 0.08394, 0.9147, 0.04281, 0.9147, 0.04608, 0.7518, 0.07929, 0.7518, 0.2488, 0.9881, 0.2488, 0.8337, 0.282, 0.8337, 0.282, 0.9881, 0.8762, 0.7566, 0.836, 0.7547, 0.8389, 0.704, 0.8747, 0.7056, 0.8734, 0.6511, 0.8389, 0.6508, 0.8388, 0.3905, 0.8733, 0.3905, 0.9471, 0.8555, 0.9154, 0.861, 0.9154, 0.698, 0.9486, 0.6974, 0.432, 0.5985, 0.432, 0.5985, 0.432, 0.5985, 0.432, 0.5985, 0.4353, 0.4374, 0.4353, 0.594, 0.4353, 0.594, 0.4353, 0.4374, 0.4297, 0.4374, 0.4297, 0.6026, 0.4256, 0.6027, 0.4247, 0.442, 0.9498, 0.4971, 0.9498, 0.6528, 0.9498, 0.6528, 0.9498, 0.4971, 0.983, 0.854, 0.9498, 0.854, 0.9498, 0.6974, 0.983, 0.6974, 0.4331, 0.5985, 0.4331, 0.5985, 0.4331, 0.5985, 0.4331, 0.5985, 0.03196, 0.563, 0.00952, 0.722, 0.0005621, 0.5576, 0.03742, 0.4055, 0.04069, 0.4594, 0.04398, 0.5134, 0.4869, 0.9671, 0.4869, 0.8105, 0.5201, 0.8105, 0.5201, 0.9671, 0.432, 0.5985, 0.432, 0.5985, 0.432, 0.5985, 0.432, 0.5985, 0.9434, 0.1572, 0.9434, 0.0005675, 0.9766, 0.0005621, 0.9766, 0.1572, 0.432, 0.5985, 0.432, 0.5985, 0.432, 0.5985, 0.432, 0.5985, 0.4309, 0.5985, 0.4309, 0.5985, 0.4309, 0.5985, 0.4309, 0.5985, 0.983, 0.3391, 0.983, 0.1834, 0.983, 0.1834, 0.983, 0.3391, 0.4338, 0.6315, 0.4338, 0.6646, 0.4338, 0.6646, 0.4338, 0.6315, 0.75, 0.5107, 0.75, 0.3541, 0.75, 0.3541, 0.75, 0.5107, 0.5373, 0.6372, 0.5373, 0.4722, 0.551, 0.4262, 0.5664, 0.3744, 0.5818, 0.3248, 0.5833, 0.4791, 0.4225, 0.6361, 0.4225, 0.603, 0.4225, 0.603, 0.4225, 0.6361, 0.4309, 0.5996, 0.4309, 0.5996, 0.4309, 0.5996, 0.4309, 0.5996, 0.4331, 0.5985, 0.4331, 0.5985, 0.4331, 0.5985, 0.4331, 0.5985, 0.432, 0.5985, 0.432, 0.5985, 0.432, 0.5985, 0.432, 0.5985, 0.5899, 0.1688, 0.5921, 0.002047, 0.741, 0.0005621, 0.7463, 0.06873, 0.7426, 0.1822, 0.7023, 0.1652, 0.6613, 0.1656, 0.6203, 0.166, 0.8747, 0.7056, 0.8389, 0.704, 0.8389, 0.6508, 0.8734, 0.6511, 0.8349, 0.8519, 0.7938, 0.8519, 0.7952, 0.8008, 0.8334, 0.8008, 0.8334, 0.8008, 0.7952, 0.8008, 0.7964, 0.7464, 0.8321, 0.7464, 0.7927, 0.8519, 0.7515, 0.8519, 0.7529, 0.8008, 0.7912, 0.8008, 0.7912, 0.8008, 0.7529, 0.8008, 0.7542, 0.7464, 0.7899, 0.7464, 0.9143, 0.6088, 0.8785, 0.6106, 0.8794, 0.5562, 0.9139, 0.5556, 0.2981, 0.2897, 0.285, 0.3419, 0.2849, 0.02987, 0.298, 0.03132, 0.1611, 0.3421, 0.148, 0.2898, 0.1482, 0.0312, 0.1613, 0.02972, 0.5806, 0.1833, 0.565, 0.216, 0.5631, 0.01906, 0.579, 0.02027, 0.5705, 0.8205, 0.5373, 0.8205, 0.5373, 0.6573, 0.5705, 0.6573, 0.8321, 0.7464, 0.7964, 0.7464, 0.7965, 0.5234, 0.8322, 0.5234, 0.5705, 0.9621, 0.5373, 0.9621, 0.5373, 0.8205, 0.5705, 0.8205, 0.4857, 0.4181, 0.4726, 0.4703, 0.4726, 0.2085, 0.4857, 0.1767, 0.3485, 0.5138, 0.3354, 0.566, 0.3354, 0.3419, 0.3485, 0.2897, 0.7899, 0.7464, 0.7542, 0.7464, 0.7543, 0.5234, 0.7899, 0.5234, 0.2981, 0.5138, 0.285, 0.566, 0.285, 0.3419, 0.2981, 0.2897, 0.04069, 0.4594, 0.03742, 0.4055, 0.09414, 0.1706, 0.1022, 0.2048, 0.5818, 0.3248, 0.5664, 0.3744, 0.565, 0.216, 0.5806, 0.1833, 0.1612, 0.5664, 0.1481, 0.5141, 0.148, 0.2898, 0.1611, 0.3421, 0.2116, 0.5664, 0.1985, 0.5141, 0.1984, 0.2898, 0.2115, 0.3421, 0.5, 0.3749, 0.4869, 0.3247, 0.4869, 0.1832, 0.5, 0.2162, 0.9139, 0.5556, 0.8794, 0.5562, 0.8785, 0.3983, 0.913, 0.398, 0.913, 0.398, 0.8785, 0.3983, 0.8774, 0.2023, 0.9119, 0.202, 0.7899, 0.5234, 0.7543, 0.5234, 0.7544, 0.2128, 0.79, 0.2128, 0.8322, 0.5234, 0.7965, 0.5234, 0.7966, 0.2128, 0.8323, 0.2128, 0.8733, 0.3905, 0.8388, 0.3905, 0.8387, 0.2014, 0.8732, 0.2014, 0.4247, 0.6304, 0.4247, 0.6038, 0.4327, 0.6045, 0.4306, 0.6303, 0.5, 0.2162, 0.4869, 0.1832, 0.487, 0.01994, 0.5001, 0.01901, 0.5716, 0.6656, 0.5716, 0.6384, 0.5771, 0.6389, 0.5771, 0.6651, 0.1022, 0.2048, 0.09414, 0.1706, 0.1312, 0.01752, 0.1469, 0.02001, 0.3485, 0.2897, 0.3354, 0.3419, 0.3353, 0.02987, 0.3484, 0.03132, 0.4172, 0.6131, 0.384, 0.6131, 0.384, 0.4557, 0.4172, 0.4557, 0.2115, 0.3421, 0.1984, 0.2898, 0.1985, 0.0312, 0.2117, 0.02972, 0.3829, 0.726, 0.3496, 0.726, 0.3496, 0.4674, 0.3829, 0.4674, 0.5306, 0.67, 0.5306, 0.6427, 0.5361, 0.6433, 0.5361, 0.6695, 0.9486, 0.4719, 0.9154, 0.472, 0.9154, 0.2133, 0.9486, 0.2133, 0.4857, 0.1767, 0.4726, 0.2085, 0.4726, 0.01852, 0.4857, 0.01939, 0.5673, 0.0005621, 0.5753, 0.001155, 0.579, 0.02027, 0.5631, 0.01906, 0.5001, 0.01901, 0.487, 0.01994, 0.4906, 0.0009964, 0.4964, 0.000562, 0.5705, 0.6573, 0.5373, 0.6573, 0.5411, 0.6384, 0.5671, 0.6384, 0.2889, 0.000562, 0.2944, 0.001172, 0.298, 0.03132, 0.2849, 0.02987, 0.2117, 0.02972, 0.1985, 0.0312, 0.2022, 0.001182, 0.2077, 0.000562, 0.9486, 0.2133, 0.9154, 0.2133, 0.919, 0.1834, 0.9452, 0.1834, 0.3393, 0.000562, 0.3448, 0.001172, 0.3484, 0.03132, 0.3353, 0.02987, 0.1613, 0.02972, 0.1482, 0.0312, 0.1518, 0.001182, 0.1573, 0.000562, 0.3829, 0.4674, 0.3496, 0.4674, 0.3532, 0.4374, 0.3794, 0.4374, 0.4763, 0.0005621, 0.4821, 0.0009715, 0.4857, 0.01939, 0.4726, 0.01852, 0.1469, 0.02001, 0.1312, 0.01752, 0.139, 0.0005621, 0.1469, 0.001834, 0.4172, 0.4557, 0.384, 0.4557, 0.3875, 0.4375, 0.4134, 0.4374, 0.8425, 0.1834, 0.869, 0.1834, 0.8732, 0.2014, 0.8387, 0.2014, 0.8008, 0.1834, 0.8281, 0.1834, 0.8323, 0.2128, 0.7966, 0.2128, 0.7585, 0.1834, 0.7859, 0.1834, 0.79, 0.2128, 0.7544, 0.2128, 0.8814, 0.1835, 0.9079, 0.1834, 0.9119, 0.202, 0.8774, 0.2023, 0.4247, 0.6581, 0.4247, 0.6315, 0.4306, 0.6316, 0.4327, 0.6574, 0.2993, 0.8325, 0.2992, 0.6682, 0.3219, 0.6193, 0.3354, 0.566, 0.3485, 0.5138, 0.3485, 0.6703, 0.698, 0.5615, 0.7048, 0.4384, 0.7489, 0.3541, 0.7489, 0.5186, 0.3271, 0.8636, 0.3481, 0.9869, 0.3175, 0.9983, 0.3175, 0.8337, 0.7353, 0.6307, 0.6713, 0.6307, 0.6779, 0.5626, 0.7123, 0.6179, 0.3774, 0.3152, 0.3869, 0.3673, 0.3611, 0.4363, 0.3496, 0.3736, 0.5844, 0.5662, 0.5943, 0.5139, 0.6176, 0.5686, 0.6057, 0.6314, 0.8774, 0.7804, 0.8774, 0.6628, 0.9129, 0.7247, 0.9129, 0.8484, 0.1779, 0.8413, 0.2038, 0.8978, 0.2038, 0.9516, 0.1779, 0.9008, 0.5943, 0.5139, 0.6023, 0.3739, 0.625, 0.4228, 0.6176, 0.5686, 0.6702, 0.679, 0.6176, 0.5686, 0.625, 0.4228, 0.6199, 0.3688, 0.6702, 0.4747, 0.4331, 0.5996, 0.4331, 0.5996, 0.4331, 0.5996, 0.4331, 0.5996, 0.3774, 0.3152, 0.3496, 0.3736, 0.3496, 0.1686, 0.3774, 0.1102, 0.4235, 0.008128, 0.3774, 0.1102, 0.3762, 0.1027, 0.4224, 0.0005621, 0.1767, 0.8343, 0.1767, 0.948, 0.1718, 0.948, 0.1718, 0.8393, 0.1718, 0.8393, 0.1718, 0.948, 0.1639, 0.9548, 0.1639, 0.8549, 0.1639, 0.9548, 0.1639, 0.9548, 0.1718, 0.948, 0.1552, 0.9777, 0.1552, 0.9777, 0.1718, 0.948, 0.1767, 0.948, 0.1481, 0.9994, 0.3521, 0.1533, 0.3762, 0.1027, 0.3774, 0.1102, 0.3496, 0.1686, 0.1639, 0.8549, 0.1639, 0.8549, 0.1552, 0.8659, 0.1718, 0.8393, 0.4212, 0.6091, 0.4212, 0.6388, 0.4183, 0.6544, 0.4183, 0.603, 0.1794, 0.8343, 0.2019, 0.8831, 0.2038, 0.8978, 0.1779, 0.8413, 0.6702, 0.4747, 0.6199, 0.3688, 0.6178, 0.3541, 0.6678, 0.4593, 0.1481, 0.9994, 0.148, 0.8804, 0.1552, 0.8659, 0.1552, 0.9777, 0.1552, 0.9777, 0.1552, 0.8659, 0.1639, 0.8549, 0.1639, 0.9548, 0.4258, 0.2084, 0.3774, 0.3152, 0.3774, 0.1102, 0.4235, 0.008128, 0.418, 0.06817, 0.7611, 0.1494, 0.895, 0.1509, 0.9024, 0.1585, 0.7533, 0.1568, 0.7468, 0.6869, 0.7468, 0.8353, 0.7413, 0.8415, 0.7413, 0.682, 0.7413, 0.682, 0.7413, 0.8415, 0.7337, 0.8437, 0.7337, 0.6802, 0.1072, 0.7507, 0.00952, 0.722, 0.01268, 0.7228, 0.111, 0.7491, 0.7477, 0.1867, 0.5867, 0.1901, 0.5923, 0.184, 0.7417, 0.1834, 0.904, 0.009414, 0.9024, 0.1585, 0.895, 0.1509, 0.8969, 0.01718, 0.5921, 0.002047, 0.5899, 0.1688, 0.5844, 0.1657, 0.5844, 0.004286, 0.7474, 0.162, 0.7474, 0.0005621, 0.7548, 0.007448, 0.7533, 0.1568, 0.7533, 0.1568, 0.7548, 0.007448, 0.763, 0.01561, 0.7611, 0.1494, 0.7504, 0.1908, 0.5846, 0.1978, 0.5867, 0.1901, 0.7477, 0.1867, 0.7474, 0.0005621, 0.908, 0.003245, 0.904, 0.009414, 0.7548, 0.007448, 0.7548, 0.007448, 0.904, 0.009414, 0.8969, 0.01718, 0.763, 0.01561, 0.1973, 0.6686, 0.1973, 0.8331, 0.148, 0.6707, 0.1481, 0.5141, 0.1612, 0.5664, 0.1746, 0.6197, 0.06171, 0.5881, 0.03116, 0.7143, 0.0206, 0.72, 0.05306, 0.5771, 0.05306, 0.5771, 0.0206, 0.72, 0.01268, 0.7228, 0.04216, 0.5679, 0.04216, 0.5679, 0.01268, 0.7228, 0.00952, 0.722, 0.03196, 0.563, 0.111, 0.7491, 0.01268, 0.7228, 0.0206, 0.72, 0.1104, 0.7424, 0.1104, 0.7424, 0.0206, 0.72, 0.03116, 0.7143, 0.1055, 0.7323, 0.03196, 0.563, 0.1425, 0.5898, 0.1469, 0.5933, 0.04216, 0.5679, 0.04216, 0.5679, 0.1469, 0.5933, 0.1445, 0.5992, 0.05306, 0.5771, 0.05306, 0.5771, 0.1445, 0.5992, 0.136, 0.6061, 0.06171, 0.5881, 0.4236, 0.4374, 0.4236, 0.6018, 0.4199, 0.5997, 0.4183, 0.4399, 0.4331, 0.4374, 0.4331, 0.5974, 0.4309, 0.5909, 0.4315, 0.4437, 0.1445, 0.5992, 0.1104, 0.7424, 0.1055, 0.7323, 0.136, 0.6061, 0.03116, 0.7143, 0.06171, 0.5881, 0.136, 0.6061, 0.1055, 0.7323, 0.432, 0.5996, 0.432, 0.5996, 0.432, 0.5996, 0.432, 0.5996, 0.4331, 0.6007, 0.4331, 0.6007, 0.4331, 0.6007, 0.4331, 0.6007, 0.432, 0.5996, 0.432, 0.5996, 0.432, 0.5996, 0.432, 0.5996, 0.432, 0.5996, 0.432, 0.5996, 0.432, 0.5996, 0.432, 0.5996, 0.4353, 0.5951, 0.4353, 0.6361, 0.4353, 0.6361, 0.4353, 0.5951, 0.8692, 0.7585, 0.8692, 0.9252, 0.8692, 0.9252, 0.8692, 0.7585, 0.5239, 0.6427, 0.528, 0.8094, 0.528, 0.8094, 0.5239, 0.6427, 0.4735, 0.738, 0.4776, 0.9046, 0.4776, 0.9046, 0.4735, 0.738, 0.08506, 0.9185, 0.08887, 0.7518, 0.08887, 0.7518, 0.08506, 0.9185, 0.1221, 0.7518, 0.08887, 0.7518, 0.08887, 0.7518, 0.1221, 0.7518, 0.4869, 0.8094, 0.4907, 0.6427, 0.4907, 0.6427, 0.4869, 0.8094, 0.5239, 0.6427, 0.4907, 0.6427, 0.4907, 0.6427, 0.5239, 0.6427, 0.4365, 0.9046, 0.4403, 0.738, 0.4403, 0.738, 0.4365, 0.9046, 0.4735, 0.738, 0.4403, 0.738, 0.4403, 0.738, 0.4735, 0.738, 0.8692, 0.7585, 0.836, 0.7577, 0.836, 0.7577, 0.8692, 0.7585, 0.3164, 0.9873, 0.2832, 0.9873, 0.2832, 0.9873, 0.3164, 0.9873, 0.2832, 0.9873, 0.2832, 0.8337, 0.2832, 0.8337, 0.2832, 0.9873, 0.4236, 0.6372, 0.4236, 0.6703, 0.4236, 0.6703, 0.4236, 0.6372, 0.3164, 0.8337, 0.3164, 0.9873, 0.3164, 0.9873, 0.3164, 0.8337, 0.983, 0.6528, 0.9498, 0.6528, 0.9498, 0.6528, 0.983, 0.6528, 0.9498, 0.6528, 0.9498, 0.4971, 0.9498, 0.4971, 0.9498, 0.6528, 0.4225, 0.603, 0.4225, 0.6361, 0.4225, 0.6361, 0.4225, 0.603, 0.983, 0.4971, 0.983, 0.6528, 0.983, 0.6528, 0.983, 0.4971, 0.983, 0.3391, 0.9498, 0.3391, 0.9498, 0.3391, 0.983, 0.3391, 0.9498, 0.3391, 0.9498, 0.1834, 0.9498, 0.1834, 0.9498, 0.3391, 0.4225, 0.6372, 0.4225, 0.6703, 0.4225, 0.6703, 0.4225, 0.6372, 0.983, 0.1834, 0.983, 0.3391, 0.983, 0.3391, 0.983, 0.1834, 0.983, 0.4959, 0.9498, 0.4959, 0.9498, 0.4959, 0.983, 0.4959, 0.9498, 0.4959, 0.9498, 0.3402, 0.9498, 0.3402, 0.9498, 0.4959, 0.4236, 0.603, 0.4236, 0.6361, 0.4236, 0.6361, 0.4236, 0.603, 0.983, 0.3402, 0.983, 0.4959, 0.983, 0.4959, 0.983, 0.3402, 0.1179, 0.9141, 0.08506, 0.9185, 0.08506, 0.9185, 0.1179, 0.9141, 0.1221, 0.7518, 0.1179, 0.9141, 0.1179, 0.9141, 0.1221, 0.7518, 0.8692, 0.9252, 0.8376, 0.9195, 0.8376, 0.9195, 0.8692, 0.9252, 0.836, 0.7577, 0.8376, 0.9195, 0.8376, 0.9195, 0.836, 0.7577, 0.5846, 0.1978, 0.7504, 0.1908, 0.7491, 0.2239, 0.749, 0.2649, 0.749, 0.3059, 0.7504, 0.3371, 0.6493, 0.353, 0.5844, 0.3465])
me_cube_003.update()

# ---- objects
ob_rune = bpy.data.objects.new('Rune', me_cube_001)
ob_right_hand = bpy.data.objects.new('Right Hand', me_cube_002)
ob_left_hand = bpy.data.objects.new('Left Hand', me_cube_003)

# ---- transforms, parenting, visibility, modifiers, constraints
ob_rune.location = (0.0, 0.0, 0.0)
ob_rune.scale = (0.05, 0.25, 0.375)
ob_rune.lock_rotations_4d = False
ob_rune.empty_display_type = 'ARROWS'
ob_rune.lineart.crease_threshold = 0.0
ob_right_hand.location = (-0.08304, 0.0, -0.45)
ob_right_hand.scale = (0.225, 0.2, 0.05)
ob_left_hand.location = (-0.08304, 0.0, -0.45)
ob_left_hand.scale = (0.225, -0.2, 0.05)

# ---- collection membership
col_collection.objects.link(ob_rune)
col_collection.objects.link(ob_right_hand)
col_collection.objects.link(ob_left_hand)

# ---- scene / render settings (as saved in the file)
scene.frame_start = 1; scene.frame_end = 250; scene.frame_set(1)
scene.render.engine = 'BLENDER_EEVEE_NEXT'
bpy.context.view_layer.update()

# ---- added for rendering (the .blend has no active camera and no usable light): camera, sun
cam_auto = bpy.data.cameras.new('AutoCamera')
cam_auto.lens = 50.0
cam_auto.sensor_width = 36.0
cam_auto.clip_end = 1000.0
ob_auto_camera = bpy.data.objects.new('AutoCamera', cam_auto)
scene.collection.objects.link(ob_auto_camera)
ob_auto_camera.location = (1.16382, -1.41534, 0.868019)
ob_auto_camera.rotation_euler = (1.09748, -7.21219e-08, 0.694738)
scene.camera = ob_auto_camera
light_auto_sun = bpy.data.lights.new('AutoSun', 'SUN')
light_auto_sun.energy = 3.0
light_auto_sun.angle = 0.0523599
ob_auto_sun = bpy.data.objects.new('AutoSun', light_auto_sun)
scene.collection.objects.link(ob_auto_sun)
ob_auto_sun.rotation_euler = (0.872665, 0.174533, 0.523599)
bpy.context.view_layer.update()
